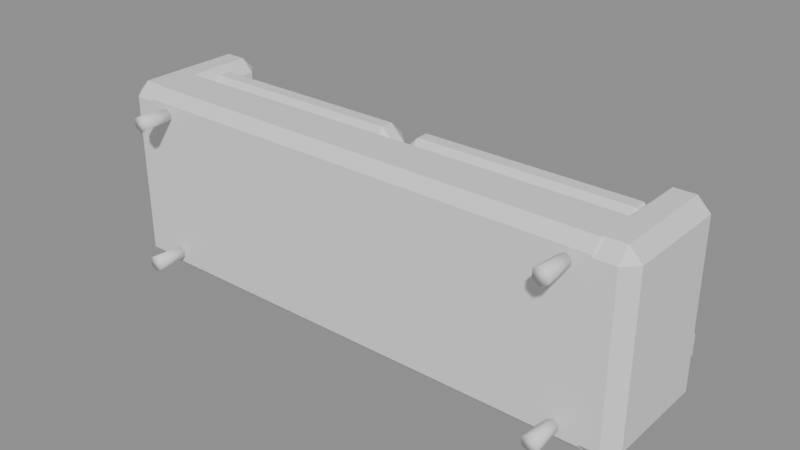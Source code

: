 # Source: decor_sofa.blend  (saved by Blender 5.3.31; exported with 4.5.12 LTS)
import bpy
from mathutils import Matrix  # noqa: F401  (used for matrix-valued properties, if any)

bpy.ops.wm.read_factory_settings(use_empty=True)
scene = bpy.context.scene
scene.name = 'Scene'

# ---- materials (node trees are filled in below, after node groups)
mat_m6 = bpy.data.materials.new('m6')
mat_m0 = bpy.data.materials.new('m0')

# ---- material node trees
mat_m6.use_nodes = True; mat_m6.node_tree.nodes.clear()
_N = mat_m6.node_tree.nodes; _L = mat_m6.node_tree.links
n0 = _N.new('ShaderNodeBsdfPrincipled'); n0.name = 'Principled BSDF'; n0.location = (-200, 100)
n0.inputs[10].default_value = 0.005
n1 = _N.new('ShaderNodeOutputMaterial'); n1.name = 'Material Output'; n1.location = (200, 100)
_L.new(n0.outputs[0], n1.inputs[0])
n1.is_active_output = True
mat_m0.use_nodes = True; mat_m0.node_tree.nodes.clear()
_N = mat_m0.node_tree.nodes; _L = mat_m0.node_tree.links
n0 = _N.new('ShaderNodeBsdfPrincipled'); n0.name = 'Principled BSDF'; n0.location = (-200, 100)
n0.inputs[10].default_value = 0.005
n1 = _N.new('ShaderNodeOutputMaterial'); n1.name = 'Material Output'; n1.location = (200, 100)
_L.new(n0.outputs[0], n1.inputs[0])
n1.is_active_output = True

# ---- meshes
me_cone = bpy.data.meshes.new('Cone')
me_cone.from_pydata([(-1.05, -0.005, -0.39), (-1.05, 0.145, -0.38), (-1.015, -0.005, -0.37), (-1.024, 0.145, -0.365), (-1.015, -0.005, -0.33), (-1.024, 0.145, -0.335), (-1.05, -0.005, -0.31), (-1.05, 0.145, -0.32), (-1.085, -0.005, -0.33), (-1.076, 0.145, -0.335), (-1.085, -0.005, -0.37), (-1.076, 0.145, -0.365), (-1.15, 0.2, -0.45), (-1.15, 0.15, -0.4), (-1.2, 0.2, -0.4), (-1.15, 0.15, 0.4), (-1.15, 0.2, 0.45), (-1.2, 0.2, 0.4), (-1.15, 0.4, -0.45), (-1.2, 0.4, -0.4), (-1.15, 0.45, -0.4), (-1.15, 0.4, 0.45), (-1.15, 0.45, 0.4), (-1.2, 0.4, 0.4), (1.15, 0.2, -0.45), (1.2, 0.2, -0.4), (1.15, 0.15, -0.4), (1.15, 0.2, 0.45), (1.15, 0.15, 0.4), (1.2, 0.2, 0.4), (1.15, 0.4, -0.45), (1.15, 0.45, -0.4), (1.2, 0.4, -0.4), (1.15, 0.4, 0.45), (1.2, 0.4, 0.4), (1.15, 0.45, 0.4), (-1.105, 0.52, -0.325), (-1.105, 0.45, -0.255), (-1.175, 0.52, -0.255), (-1.105, 0.45, 0.355), (-1.105, 0.52, 0.425), (-1.175, 0.52, 0.355), (-1.105, 0.58, -0.325), (-1.175, 0.58, -0.255), (-1.105, 0.65, -0.255), (-1.105, 0.58, 0.425), (-1.105, 0.65, 0.355), (-1.175, 0.58, 0.355), (-0.095, 0.52, -0.325), (-0.025, 0.52, -0.255), (-0.095, 0.45, -0.255), (-0.095, 0.52, 0.425), (-0.095, 0.45, 0.355), (-0.025, 0.52, 0.355), (-0.095, 0.58, -0.325), (-0.095, 0.65, -0.255), (-0.025, 0.58, -0.255), (-0.095, 0.58, 0.425), (-0.025, 0.58, 0.355), (-0.095, 0.65, 0.355), (0.095, 0.52, -0.325), (0.095, 0.45, -0.255), (0.025, 0.52, -0.255), (0.095, 0.45, 0.355), (0.095, 0.52, 0.425), (0.025, 0.52, 0.355), (0.095, 0.58, -0.325), (0.025, 0.58, -0.255), (0.095, 0.65, -0.255), (0.095, 0.58, 0.425), (0.095, 0.65, 0.355), (0.025, 0.58, 0.355), (1.105, 0.52, -0.325), (1.175, 0.52, -0.255), (1.105, 0.45, -0.255), (1.105, 0.52, 0.425), (1.105, 0.45, 0.355), (1.175, 0.52, 0.355), (1.105, 0.58, -0.325), (1.105, 0.65, -0.255), (1.175, 0.58, -0.255), (1.105, 0.58, 0.425), (1.175, 0.58, 0.355), (1.105, 0.65, 0.355), (-1.14, 0.51, -0.47), (-1.14, 0.45, -0.41), (-1.2, 0.51, -0.41), (-1.14, 0.45, -0.31), (-1.14, 0.51, -0.25), (-1.2, 0.51, -0.31), (-1.14, 0.99, -0.47), (-1.2, 0.99, -0.41), (-1.14, 1.05, -0.41), (-1.14, 0.99, -0.25), (-1.14, 1.05, -0.31), (-1.2, 0.99, -0.31), (1.14, 0.51, -0.47), (1.2, 0.51, -0.41), (1.14, 0.45, -0.41), (1.14, 0.51, -0.25), (1.14, 0.45, -0.31), (1.2, 0.51, -0.31), (1.14, 0.99, -0.47), (1.14, 1.05, -0.41), (1.2, 0.99, -0.41), (1.14, 0.99, -0.25), (1.2, 0.99, -0.31), (1.14, 1.05, -0.31), (-1.25, 0.21, -0.45), (-1.25, 0.15, -0.39), (-1.31, 0.21, -0.39), (-1.25, 0.15, 0.39), (-1.25, 0.21, 0.45), (-1.31, 0.21, 0.39), (-1.25, 0.71, -0.45), (-1.31, 0.71, -0.39), (-1.25, 0.77, -0.39), (-1.25, 0.71, 0.45), (-1.25, 0.77, 0.39), (-1.31, 0.71, 0.39), (-1.15, 0.21, -0.45), (-1.09, 0.21, -0.39), (-1.15, 0.15, -0.39), (-1.15, 0.21, 0.45), (-1.15, 0.15, 0.39), (-1.09, 0.21, 0.39), (-1.15, 0.71, -0.45), (-1.15, 0.77, -0.39), (-1.09, 0.71, -0.39), (-1.15, 0.71, 0.45), (-1.09, 0.71, 0.39), (-1.15, 0.77, 0.39), (1.15, 0.21, -0.45), (1.15, 0.15, -0.39), (1.09, 0.21, -0.39), (1.15, 0.15, 0.39), (1.15, 0.21, 0.45), (1.09, 0.21, 0.39), (1.15, 0.71, -0.45), (1.09, 0.71, -0.39), (1.15, 0.77, -0.39), (1.15, 0.71, 0.45), (1.15, 0.77, 0.39), (1.09, 0.71, 0.39), (1.25, 0.21, -0.45), (1.31, 0.21, -0.39), (1.25, 0.15, -0.39), (1.25, 0.21, 0.45), (1.25, 0.15, 0.39), (1.31, 0.21, 0.39), (1.25, 0.71, -0.45), (1.25, 0.77, -0.39), (1.31, 0.71, -0.39), (1.25, 0.71, 0.45), (1.31, 0.71, 0.39), (1.25, 0.77, 0.39), (-1.05, -0.005, 0.31), (-1.05, 0.145, 0.32), (-1.015, -0.005, 0.33), (-1.024, 0.145, 0.335), (-1.015, -0.005, 0.37), (-1.024, 0.145, 0.365), (-1.05, -0.005, 0.39), (-1.05, 0.145, 0.38), (-1.085, -0.005, 0.37), (-1.076, 0.145, 0.365), (-1.085, -0.005, 0.33), (-1.076, 0.145, 0.335), (1.05, -0.005, -0.39), (1.05, 0.145, -0.38), (1.085, -0.005, -0.37), (1.076, 0.145, -0.365), (1.085, -0.005, -0.33), (1.076, 0.145, -0.335), (1.05, -0.005, -0.31), (1.05, 0.145, -0.32), (1.015, -0.005, -0.33), (1.024, 0.145, -0.335), (1.015, -0.005, -0.37), (1.024, 0.145, -0.365), (1.05, -0.005, 0.31), (1.05, 0.145, 0.32), (1.085, -0.005, 0.33), (1.076, 0.145, 0.335), (1.085, -0.005, 0.37), (1.076, 0.145, 0.365), (1.05, -0.005, 0.39), (1.05, 0.145, 0.38), (1.015, -0.005, 0.37), (1.024, 0.145, 0.365), (1.015, -0.005, 0.33), (1.024, 0.145, 0.335)], [], [(0, 1, 3, 2), (2, 3, 5, 4), (4, 5, 7, 6), (6, 7, 9, 8), (3, 1, 11, 9, 7, 5), (8, 9, 11, 10), (10, 11, 1, 0), (0, 2, 4, 6, 8, 10), (12, 13, 14), (15, 16, 17), (18, 19, 20), (21, 22, 23), (24, 25, 26), (27, 28, 29), (30, 31, 32), (33, 34, 35), (18, 12, 14, 19), (13, 15, 17, 14), (16, 21, 23, 17), (22, 20, 19, 23), (30, 18, 20, 31), (21, 33, 35, 22), (34, 32, 31, 35), (24, 30, 32, 25), (33, 27, 29, 34), (28, 26, 25, 29), (12, 24, 26, 13), (27, 16, 15, 28), (18, 30, 24, 12), (14, 17, 23, 19), (26, 28, 15, 13), (33, 21, 16, 27), (20, 22, 35, 31), (32, 34, 29, 25), (36, 37, 38), (39, 40, 41), (42, 43, 44), (45, 46, 47), (48, 49, 50), (51, 52, 53), (54, 55, 56), (57, 58, 59), (42, 36, 38, 43), (37, 39, 41, 38), (40, 45, 47, 41), (46, 44, 43, 47), (54, 42, 44, 55), (45, 57, 59, 46), (58, 56, 55, 59), (48, 54, 56, 49), (57, 51, 53, 58), (52, 50, 49, 53), (36, 48, 50, 37), (51, 40, 39, 52), (42, 54, 48, 36), (38, 41, 47, 43), (50, 52, 39, 37), (57, 45, 40, 51), (44, 46, 59, 55), (56, 58, 53, 49), (60, 61, 62), (63, 64, 65), (66, 67, 68), (69, 70, 71), (72, 73, 74), (75, 76, 77), (78, 79, 80), (81, 82, 83), (66, 60, 62, 67), (61, 63, 65, 62), (64, 69, 71, 65), (70, 68, 67, 71), (78, 66, 68, 79), (69, 81, 83, 70), (82, 80, 79, 83), (72, 78, 80, 73), (81, 75, 77, 82), (76, 74, 73, 77), (60, 72, 74, 61), (75, 64, 63, 76), (66, 78, 72, 60), (62, 65, 71, 67), (74, 76, 63, 61), (81, 69, 64, 75), (68, 70, 83, 79), (80, 82, 77, 73), (84, 85, 86), (87, 88, 89), (90, 91, 92), (93, 94, 95), (96, 97, 98), (99, 100, 101), (102, 103, 104), (105, 106, 107), (90, 84, 86, 91), (85, 87, 89, 86), (88, 93, 95, 89), (94, 92, 91, 95), (102, 90, 92, 103), (93, 105, 107, 94), (106, 104, 103, 107), (96, 102, 104, 97), (105, 99, 101, 106), (100, 98, 97, 101), (84, 96, 98, 85), (99, 88, 87, 100), (90, 102, 96, 84), (86, 89, 95, 91), (98, 100, 87, 85), (105, 93, 88, 99), (92, 94, 107, 103), (104, 106, 101, 97), (108, 109, 110), (111, 112, 113), (114, 115, 116), (117, 118, 119), (120, 121, 122), (123, 124, 125), (126, 127, 128), (129, 130, 131), (114, 108, 110, 115), (109, 111, 113, 110), (112, 117, 119, 113), (118, 116, 115, 119), (126, 114, 116, 127), (117, 129, 131, 118), (130, 128, 127, 131), (120, 126, 128, 121), (129, 123, 125, 130), (124, 122, 121, 125), (108, 120, 122, 109), (123, 112, 111, 124), (114, 126, 120, 108), (110, 113, 119, 115), (122, 124, 111, 109), (129, 117, 112, 123), (116, 118, 131, 127), (128, 130, 125, 121), (132, 133, 134), (135, 136, 137), (138, 139, 140), (141, 142, 143), (144, 145, 146), (147, 148, 149), (150, 151, 152), (153, 154, 155), (138, 132, 134, 139), (133, 135, 137, 134), (136, 141, 143, 137), (142, 140, 139, 143), (150, 138, 140, 151), (141, 153, 155, 142), (154, 152, 151, 155), (144, 150, 152, 145), (153, 147, 149, 154), (148, 146, 145, 149), (132, 144, 146, 133), (147, 136, 135, 148), (138, 150, 144, 132), (134, 137, 143, 139), (146, 148, 135, 133), (153, 141, 136, 147), (140, 142, 155, 151), (152, 154, 149, 145), (156, 157, 159, 158), (158, 159, 161, 160), (160, 161, 163, 162), (162, 163, 165, 164), (159, 157, 167, 165, 163, 161), (164, 165, 167, 166), (166, 167, 157, 156), (156, 158, 160, 162, 164, 166), (168, 169, 171, 170), (170, 171, 173, 172), (172, 173, 175, 174), (174, 175, 177, 176), (171, 169, 179, 177, 175, 173), (176, 177, 179, 178), (178, 179, 169, 168), (168, 170, 172, 174, 176, 178), (180, 181, 183, 182), (182, 183, 185, 184), (184, 185, 187, 186), (186, 187, 189, 188), (183, 181, 191, 189, 187, 185), (188, 189, 191, 190), (190, 191, 181, 180), (180, 182, 184, 186, 188, 190)])
me_cone.polygons.foreach_set('use_smooth', [1, 1, 1, 1, 1, 1, 1, 1, 0, 0, 0, 0, 0, 0, 0, 0, 0, 0, 0, 0, 0, 0, 0, 0, 0, 0, 0, 0, 0, 0, 0, 0, 0, 0, 0, 0, 0, 0, 0, 0, 0, 0, 0, 0, 0, 0, 0, 0, 0, 0, 0, 0, 0, 0, 0, 0, 0, 0, 0, 0, 0, 0, 0, 0, 0, 0, 0, 0, 0, 0, 0, 0, 0, 0, 0, 0, 0, 0, 0, 0, 0, 0, 0, 0, 0, 0, 0, 0, 0, 0, 0, 0, 0, 0, 0, 0, 0, 0, 0, 0, 0, 0, 0, 0, 0, 0, 0, 0, 0, 0, 0, 0, 0, 0, 0, 0, 0, 0, 0, 0, 0, 0, 0, 0, 0, 0, 0, 0, 0, 0, 0, 0, 0, 0, 0, 0, 0, 0, 0, 0, 0, 0, 0, 0, 0, 0, 0, 0, 0, 0, 0, 0, 0, 0, 0, 0, 0, 0, 0, 0, 0, 0, 0, 0, 1, 1, 1, 1, 1, 1, 1, 1, 1, 1, 1, 1, 1, 1, 1, 1, 1, 1, 1, 1, 1, 1, 1, 1])
me_cone.polygons.foreach_set('material_index', [0, 0, 0, 0, 0, 0, 0, 0, 1, 1, 1, 1, 1, 1, 1, 1, 1, 1, 1, 1, 1, 1, 1, 1, 1, 1, 1, 1, 1, 1, 1, 1, 1, 1, 1, 1, 1, 1, 1, 1, 1, 1, 1, 1, 1, 1, 1, 1, 1, 1, 1, 1, 1, 1, 1, 1, 1, 1, 1, 1, 1, 1, 1, 1, 1, 1, 1, 1, 1, 1, 1, 1, 1, 1, 1, 1, 1, 1, 1, 1, 1, 1, 1, 1, 1, 1, 1, 1, 1, 1, 1, 1, 1, 1, 1, 1, 1, 1, 1, 1, 1, 1, 1, 1, 1, 1, 1, 1, 1, 1, 1, 1, 1, 1, 1, 1, 1, 1, 1, 1, 1, 1, 1, 1, 1, 1, 1, 1, 1, 1, 1, 1, 1, 1, 1, 1, 1, 1, 1, 1, 1, 1, 1, 1, 1, 1, 1, 1, 1, 1, 1, 1, 1, 1, 1, 1, 1, 1, 1, 1, 1, 1, 1, 1, 0, 0, 0, 0, 0, 0, 0, 0, 0, 0, 0, 0, 0, 0, 0, 0, 0, 0, 0, 0, 0, 0, 0, 0])
_uv = me_cone.uv_layers.new(name='UVMap')
_uv.uv.foreach_set('vector', [1.0, 0.5, 1.0, 1.0, 0.8333, 1.0, 0.8333, 0.5, 0.8333, 0.5, 0.8333, 1.0, 0.6667, 1.0, 0.6667, 0.5, 0.6667, 0.5, 0.6667, 1.0, 0.5, 1.0, 0.5, 0.5, 0.5, 0.5, 0.5, 1.0, 0.3333, 1.0, 0.3333, 0.5, 0.4578, 0.37, 0.25, 0.49, 0.04215, 0.37, 0.04215, 0.13, 0.25, 0.01, 0.4578, 0.13, 0.3333, 0.5, 0.3333, 1.0, 0.1667, 1.0, 0.1667, 0.5, 0.1667, 0.5, 0.1667, 1.0, -8.941e-08, 1.0, -8.941e-08, 0.5, 0.75, 0.49, 0.9578, 0.37, 0.9578, 0.13, 0.75, 0.01, 0.5422, 0.13, 0.5422, 0.37, 0.1302, 0.7083, 0.1302, 0.75, 0.125, 0.7083, 0.6111, 0.0, 0.625, 0.04167, 0.6111, 0.04167, 0.1302, 0.5417, 0.125, 0.5417, 0.1302, 0.5, 0.625, 0.224, 0.6111, 0.2539, 0.6111, 0.2083, 0.3698, 0.7083, 0.3854, 0.7083, 0.3793, 0.7526, 0.6276, 0.7318, 0.6111, 0.7552, 0.6111, 0.7187, 0.3698, 0.5417, 0.3793, 0.4974, 0.3854, 0.5417, 0.6276, 0.5182, 0.6111, 0.5313, 0.6111, 0.4948, 0.1302, 0.5417, 0.1302, 0.7083, 0.125, 0.7083, 0.125, 0.5417, 0.3889, 0.0, 0.6111, 0.0, 0.6111, 0.04167, 0.3889, 0.04167, 0.625, 0.04167, 0.625, 0.224, 0.6111, 0.2083, 0.6111, 0.04167, 0.6111, 0.2539, 0.3889, 0.2552, 0.3889, 0.2083, 0.6111, 0.2083, 0.3698, 0.5417, 0.1302, 0.5417, 0.1302, 0.5, 0.3793, 0.4974, 0.625, 0.224, 0.6276, 0.5182, 0.6111, 0.4948, 0.6111, 0.2539, 0.6111, 0.5313, 0.3854, 0.5417, 0.3793, 0.4974, 0.6111, 0.4948, 0.3698, 0.7083, 0.3698, 0.5417, 0.3854, 0.5417, 0.3854, 0.7083, 0.6276, 0.5182, 0.6276, 0.7318, 0.6111, 0.7187, 0.6111, 0.5313, 0.6111, 0.7552, 0.3793, 0.7526, 0.3854, 0.7083, 0.6111, 0.7187, 0.1302, 0.7083, 0.3698, 0.7083, 0.3793, 0.7526, 0.1302, 0.75, 0.6276, 0.7318, 0.625, 0.9948, 0.6111, 0.9948, 0.6111, 0.7552, 0.1302, 0.5417, 0.3698, 0.5417, 0.3698, 0.7083, 0.1302, 0.7083, 0.3889, 0.04167, 0.6111, 0.04167, 0.6111, 0.2083, 0.3889, 0.2083, 0.3793, 0.7526, 0.6111, 0.7552, 0.6111, 0.9948, 0.3889, 0.9948, 0.6276, 0.5182, 0.8698, 0.5417, 0.8698, 0.7083, 0.6276, 0.7318, 0.3889, 0.2552, 0.6111, 0.2539, 0.6111, 0.4948, 0.3793, 0.4974, 0.3854, 0.5417, 0.6111, 0.5313, 0.6111, 0.7187, 0.3854, 0.7083, 0.1402, 0.6625, 0.1402, 0.75, 0.125, 0.6625, 0.6017, 0.0, 0.625, 0.0875, 0.6017, 0.0875, 0.1402, 0.5875, 0.125, 0.5875, 0.1402, 0.5, 0.625, 0.1967, 0.6017, 0.2614, 0.6017, 0.1625, 0.3598, 0.6625, 0.3925, 0.6625, 0.3791, 0.7576, 0.6326, 0.7139, 0.6017, 0.7652, 0.6017, 0.6844, 0.3598, 0.5875, 0.3791, 0.4924, 0.3925, 0.5875, 0.6326, 0.5361, 0.6017, 0.5656, 0.6017, 0.4848, 0.1402, 0.5875, 0.1402, 0.6625, 0.125, 0.6625, 0.125, 0.5875, 0.3983, 0.0, 0.6017, 0.0, 0.6017, 0.0875, 0.3983, 0.0875, 0.625, 0.0875, 0.625, 0.1967, 0.6017, 0.1625, 0.6017, 0.0875, 0.6017, 0.2614, 0.3983, 0.2652, 0.3983, 0.1625, 0.6017, 0.1625, 0.3598, 0.5875, 0.1402, 0.5875, 0.1402, 0.5, 0.3791, 0.4924, 0.625, 0.1967, 0.6326, 0.5361, 0.6017, 0.4848, 0.6017, 0.2614, 0.6017, 0.5656, 0.3925, 0.5875, 0.3791, 0.4924, 0.6017, 0.4848, 0.3598, 0.6625, 0.3598, 0.5875, 0.3925, 0.5875, 0.3925, 0.6625, 0.6326, 0.5361, 0.6326, 0.7139, 0.6017, 0.6844, 0.6017, 0.5656, 0.6017, 0.7652, 0.3791, 0.7576, 0.3925, 0.6625, 0.6017, 0.6844, 0.1402, 0.6625, 0.3598, 0.6625, 0.3791, 0.7576, 0.1402, 0.75, 0.6326, 0.7139, 0.625, 0.9848, 0.6017, 0.9848, 0.6017, 0.7652, 0.1402, 0.5875, 0.3598, 0.5875, 0.3598, 0.6625, 0.1402, 0.6625, 0.3983, 0.0875, 0.6017, 0.0875, 0.6017, 0.1625, 0.3983, 0.1625, 0.3791, 0.7576, 0.6017, 0.7652, 0.6017, 0.9848, 0.3983, 0.9848, 0.6326, 0.5361, 0.8598, 0.5875, 0.8598, 0.6625, 0.6326, 0.7139, 0.3983, 0.2652, 0.6017, 0.2614, 0.6017, 0.4848, 0.3791, 0.4924, 0.3925, 0.5875, 0.6017, 0.5656, 0.6017, 0.6844, 0.3925, 0.6625, 0.1402, 0.6625, 0.1402, 0.75, 0.125, 0.6625, 0.6017, 0.0, 0.625, 0.0875, 0.6017, 0.0875, 0.1402, 0.5875, 0.125, 0.5875, 0.1402, 0.5, 0.625, 0.1967, 0.6017, 0.2614, 0.6017, 0.1625, 0.3598, 0.6625, 0.3925, 0.6625, 0.3791, 0.7576, 0.6326, 0.7139, 0.6017, 0.7652, 0.6017, 0.6844, 0.3598, 0.5875, 0.3791, 0.4924, 0.3925, 0.5875, 0.6326, 0.5361, 0.6017, 0.5656, 0.6017, 0.4848, 0.1402, 0.5875, 0.1402, 0.6625, 0.125, 0.6625, 0.125, 0.5875, 0.3983, 0.0, 0.6017, 0.0, 0.6017, 0.0875, 0.3983, 0.0875, 0.625, 0.0875, 0.625, 0.1967, 0.6017, 0.1625, 0.6017, 0.0875, 0.6017, 0.2614, 0.3983, 0.2652, 0.3983, 0.1625, 0.6017, 0.1625, 0.3598, 0.5875, 0.1402, 0.5875, 0.1402, 0.5, 0.3791, 0.4924, 0.625, 0.1967, 0.6326, 0.5361, 0.6017, 0.4848, 0.6017, 0.2614, 0.6017, 0.5656, 0.3925, 0.5875, 0.3791, 0.4924, 0.6017, 0.4848, 0.3598, 0.6625, 0.3598, 0.5875, 0.3925, 0.5875, 0.3925, 0.6625, 0.6326, 0.5361, 0.6326, 0.7139, 0.6017, 0.6844, 0.6017, 0.5656, 0.6017, 0.7652, 0.3791, 0.7576, 0.3925, 0.6625, 0.6017, 0.6844, 0.1402, 0.6625, 0.3598, 0.6625, 0.3791, 0.7576, 0.1402, 0.75, 0.6326, 0.7139, 0.625, 0.9848, 0.6017, 0.9848, 0.6017, 0.7652, 0.1402, 0.5875, 0.3598, 0.5875, 0.3598, 0.6625, 0.1402, 0.6625, 0.3983, 0.0875, 0.6017, 0.0875, 0.6017, 0.1625, 0.3983, 0.1625, 0.3791, 0.7576, 0.6017, 0.7652, 0.6017, 0.9848, 0.3983, 0.9848, 0.6326, 0.5361, 0.8598, 0.5875, 0.8598, 0.6625, 0.6326, 0.7139, 0.3983, 0.2652, 0.6017, 0.2614, 0.6017, 0.4848, 0.3791, 0.4924, 0.3925, 0.5875, 0.6017, 0.5656, 0.6017, 0.6844, 0.3925, 0.6625, 0.1312, 0.725, 0.1312, 0.75, 0.125, 0.725, 0.5568, 0.0, 0.625, 0.025, 0.5568, 0.025, 0.1312, 0.525, 0.125, 0.525, 0.1312, 0.5, 0.625, 0.2354, 0.5568, 0.2547, 0.5568, 0.225, 0.3688, 0.725, 0.4261, 0.725, 0.406, 0.7531, 0.6281, 0.7406, 0.5568, 0.7563, 0.5568, 0.7313, 0.3688, 0.525, 0.406, 0.4969, 0.4261, 0.525, 0.6281, 0.5094, 0.5568, 0.5187, 0.5568, 0.4937, 0.1312, 0.525, 0.1312, 0.725, 0.125, 0.725, 0.125, 0.525, 0.4432, 0.0, 0.5568, 0.0, 0.5568, 0.025, 0.4432, 0.025, 0.625, 0.025, 0.625, 0.2354, 0.5568, 0.225, 0.5568, 0.025, 0.5568, 0.2547, 0.4432, 0.2562, 0.4432, 0.225, 0.5568, 0.225, 0.3688, 0.525, 0.1312, 0.525, 0.1312, 0.5, 0.406, 0.4969, 0.625, 0.2354, 0.6281, 0.5094, 0.5568, 0.4937, 0.5568, 0.2547, 0.5568, 0.5187, 0.4261, 0.525, 0.406, 0.4969, 0.5568, 0.4937, 0.3688, 0.725, 0.3688, 0.525, 0.4261, 0.525, 0.4261, 0.725, 0.6281, 0.5094, 0.6281, 0.7406, 0.5568, 0.7313, 0.5568, 0.5187, 0.5568, 0.7563, 0.406, 0.7531, 0.4261, 0.725, 0.5568, 0.7313, 0.1312, 0.725, 0.3688, 0.725, 0.406, 0.7531, 0.1312, 0.75, 0.6281, 0.7406, 0.625, 0.9938, 0.5568, 0.9937, 0.5568, 0.7563, 0.1312, 0.525, 0.3688, 0.525, 0.3688, 0.725, 0.1312, 0.725, 0.4432, 0.025, 0.5568, 0.025, 0.5568, 0.225, 0.4432, 0.225, 0.406, 0.7531, 0.5568, 0.7563, 0.5568, 0.9937, 0.4432, 0.9937, 0.6281, 0.5094, 0.8688, 0.525, 0.8688, 0.725, 0.6281, 0.7406, 0.4432, 0.2562, 0.5568, 0.2547, 0.5568, 0.4937, 0.406, 0.4969, 0.4261, 0.525, 0.5568, 0.5187, 0.5568, 0.7313, 0.4261, 0.725, 0.1932, 0.7258, 0.1932, 0.75, 0.125, 0.7258, 0.6083, 0.0, 0.625, 0.02419, 0.6083, 0.02419, 0.1932, 0.5242, 0.125, 0.5242, 0.1932, 0.5, 0.625, 0.2566, 0.6083, 0.3011, 0.6083, 0.2258, 0.3068, 0.7258, 0.3875, 0.7258, 0.3492, 0.7841, 0.6591, 0.772, 0.6083, 0.8182, 0.6083, 0.7319, 0.3068, 0.5242, 0.3492, 0.4659, 0.3875, 0.5242, 0.6591, 0.478, 0.6083, 0.5181, 0.6083, 0.4318, 0.1932, 0.5242, 0.1932, 0.7258, 0.125, 0.7258, 0.125, 0.5242, 0.3917, 0.0, 0.6083, 0.0, 0.6083, 0.02419, 0.3917, 0.02419, 0.625, 0.02419, 0.625, 0.2566, 0.6083, 0.2258, 0.6083, 0.02419, 0.6083, 0.3011, 0.3917, 0.3182, 0.3917, 0.2258, 0.6083, 0.2258, 0.3068, 0.5242, 0.1932, 0.5242, 0.1932, 0.5, 0.3492, 0.4659, 0.625, 0.2566, 0.6591, 0.478, 0.6083, 0.4318, 0.6083, 0.3011, 0.6083, 0.5181, 0.3875, 0.5242, 0.3492, 0.4659, 0.6083, 0.4318, 0.3068, 0.7258, 0.3068, 0.5242, 0.3875, 0.5242, 0.3875, 0.7258, 0.6591, 0.478, 0.6591, 0.772, 0.6083, 0.7319, 0.6083, 0.5181, 0.6083, 0.8182, 0.3492, 0.7841, 0.3875, 0.7258, 0.6083, 0.7319, 0.1932, 0.7258, 0.3068, 0.7258, 0.3492, 0.7841, 0.1932, 0.75, 0.6591, 0.772, 0.625, 0.9318, 0.6083, 0.9318, 0.6083, 0.8182, 0.1932, 0.5242, 0.3068, 0.5242, 0.3068, 0.7258, 0.1932, 0.7258, 0.3917, 0.02419, 0.6083, 0.02419, 0.6083, 0.2258, 0.3917, 0.2258, 0.3492, 0.7841, 0.6083, 0.8182, 0.6083, 0.9318, 0.3917, 0.9318, 0.6591, 0.478, 0.8068, 0.5242, 0.8068, 0.7258, 0.6591, 0.772, 0.3917, 0.3182, 0.6083, 0.3011, 0.6083, 0.4318, 0.3492, 0.4659, 0.3875, 0.5242, 0.6083, 0.5181, 0.6083, 0.7319, 0.3875, 0.7258, 0.1932, 0.7258, 0.1932, 0.75, 0.125, 0.7258, 0.6083, 0.0, 0.625, 0.02419, 0.6083, 0.02419, 0.1932, 0.5242, 0.125, 0.5242, 0.1932, 0.5, 0.625, 0.2566, 0.6083, 0.3011, 0.6083, 0.2258, 0.3068, 0.7258, 0.3875, 0.7258, 0.3492, 0.7841, 0.6591, 0.772, 0.6083, 0.8182, 0.6083, 0.7319, 0.3068, 0.5242, 0.3492, 0.4659, 0.3875, 0.5242, 0.6591, 0.478, 0.6083, 0.5181, 0.6083, 0.4318, 0.1932, 0.5242, 0.1932, 0.7258, 0.125, 0.7258, 0.125, 0.5242, 0.3917, 0.0, 0.6083, 0.0, 0.6083, 0.02419, 0.3917, 0.02419, 0.625, 0.02419, 0.625, 0.2566, 0.6083, 0.2258, 0.6083, 0.02419, 0.6083, 0.3011, 0.3917, 0.3182, 0.3917, 0.2258, 0.6083, 0.2258, 0.3068, 0.5242, 0.1932, 0.5242, 0.1932, 0.5, 0.3492, 0.4659, 0.625, 0.2566, 0.6591, 0.478, 0.6083, 0.4318, 0.6083, 0.3011, 0.6083, 0.5181, 0.3875, 0.5242, 0.3492, 0.4659, 0.6083, 0.4318, 0.3068, 0.7258, 0.3068, 0.5242, 0.3875, 0.5242, 0.3875, 0.7258, 0.6591, 0.478, 0.6591, 0.772, 0.6083, 0.7319, 0.6083, 0.5181, 0.6083, 0.8182, 0.3492, 0.7841, 0.3875, 0.7258, 0.6083, 0.7319, 0.1932, 0.7258, 0.3068, 0.7258, 0.3492, 0.7841, 0.1932, 0.75, 0.6591, 0.772, 0.625, 0.9318, 0.6083, 0.9318, 0.6083, 0.8182, 0.1932, 0.5242, 0.3068, 0.5242, 0.3068, 0.7258, 0.1932, 0.7258, 0.3917, 0.02419, 0.6083, 0.02419, 0.6083, 0.2258, 0.3917, 0.2258, 0.3492, 0.7841, 0.6083, 0.8182, 0.6083, 0.9318, 0.3917, 0.9318, 0.6591, 0.478, 0.8068, 0.5242, 0.8068, 0.7258, 0.6591, 0.772, 0.3917, 0.3182, 0.6083, 0.3011, 0.6083, 0.4318, 0.3492, 0.4659, 0.3875, 0.5242, 0.6083, 0.5181, 0.6083, 0.7319, 0.3875, 0.7258, 1.0, 0.5, 1.0, 1.0, 0.8333, 1.0, 0.8333, 0.5, 0.8333, 0.5, 0.8333, 1.0, 0.6667, 1.0, 0.6667, 0.5, 0.6667, 0.5, 0.6667, 1.0, 0.5, 1.0, 0.5, 0.5, 0.5, 0.5, 0.5, 1.0, 0.3333, 1.0, 0.3333, 0.5, 0.4578, 0.37, 0.25, 0.49, 0.04215, 0.37, 0.04215, 0.13, 0.25, 0.01, 0.4578, 0.13, 0.3333, 0.5, 0.3333, 1.0, 0.1667, 1.0, 0.1667, 0.5, 0.1667, 0.5, 0.1667, 1.0, -8.941e-08, 1.0, -8.941e-08, 0.5, 0.75, 0.49, 0.9578, 0.37, 0.9578, 0.13, 0.75, 0.01, 0.5422, 0.13, 0.5422, 0.37, 1.0, 0.5, 1.0, 1.0, 0.8333, 1.0, 0.8333, 0.5, 0.8333, 0.5, 0.8333, 1.0, 0.6667, 1.0, 0.6667, 0.5, 0.6667, 0.5, 0.6667, 1.0, 0.5, 1.0, 0.5, 0.5, 0.5, 0.5, 0.5, 1.0, 0.3333, 1.0, 0.3333, 0.5, 0.4578, 0.37, 0.25, 0.49, 0.04215, 0.37, 0.04215, 0.13, 0.25, 0.01, 0.4578, 0.13, 0.3333, 0.5, 0.3333, 1.0, 0.1667, 1.0, 0.1667, 0.5, 0.1667, 0.5, 0.1667, 1.0, -8.941e-08, 1.0, -8.941e-08, 0.5, 0.75, 0.49, 0.9578, 0.37, 0.9578, 0.13, 0.75, 0.01, 0.5422, 0.13, 0.5422, 0.37, 1.0, 0.5, 1.0, 1.0, 0.8333, 1.0, 0.8333, 0.5, 0.8333, 0.5, 0.8333, 1.0, 0.6667, 1.0, 0.6667, 0.5, 0.6667, 0.5, 0.6667, 1.0, 0.5, 1.0, 0.5, 0.5, 0.5, 0.5, 0.5, 1.0, 0.3333, 1.0, 0.3333, 0.5, 0.4578, 0.37, 0.25, 0.49, 0.04215, 0.37, 0.04215, 0.13, 0.25, 0.01, 0.4578, 0.13, 0.3333, 0.5, 0.3333, 1.0, 0.1667, 1.0, 0.1667, 0.5, 0.1667, 0.5, 0.1667, 1.0, -8.941e-08, 1.0, -8.941e-08, 0.5, 0.75, 0.49, 0.9578, 0.37, 0.9578, 0.13, 0.75, 0.01, 0.5422, 0.13, 0.5422, 0.37])
me_cone.materials.append(mat_m6)
me_cone.materials.append(mat_m0)
me_cone.update()

# ---- objects
ob_cone = bpy.data.objects.new('Cone', me_cone)

# ---- transforms, parenting, visibility, modifiers, constraints
ob_cone.location = (0.0, 0.0, 0.0)

# ---- collection membership
scene.collection.objects.link(ob_cone)

# ---- scene / render settings (as saved in the file)
scene.frame_start = 1; scene.frame_end = 250; scene.frame_set(1)
scene.render.engine = 'BLENDER_EEVEE_NEXT'
scene.render.bake_bias = 0.0
scene.render.bake_samples = 0
scene.render.compositor_device = 'GPU'
scene.eevee.use_volume_custom_range = False
scene.eevee.fast_gi_thickness_near = 0.1
scene.eevee.fast_gi_thickness_far = 0.0
scene.eevee.ray_tracing_options.screen_trace_thickness = 0.1
bpy.context.view_layer.update()

# ---- added for rendering (the .blend has no active camera and no usable light): camera, sun + grey world if the file has none
cam_auto = bpy.data.cameras.new('AutoCamera')
cam_auto.lens = 50.0
cam_auto.sensor_width = 36.0
cam_auto.clip_end = 1000.0
ob_auto_camera = bpy.data.objects.new('AutoCamera', cam_auto)
scene.collection.objects.link(ob_auto_camera)
ob_auto_camera.location = (2.74837, -2.77555, 2.1887)
ob_auto_camera.rotation_euler = (1.09748, -7.21219e-08, 0.694738)
scene.camera = ob_auto_camera
light_auto_sun = bpy.data.lights.new('AutoSun', 'SUN')
light_auto_sun.energy = 3.0
light_auto_sun.angle = 0.0523599
ob_auto_sun = bpy.data.objects.new('AutoSun', light_auto_sun)
scene.collection.objects.link(ob_auto_sun)
ob_auto_sun.rotation_euler = (0.872665, 0.174533, 0.523599)
if scene.world is None:
    world_auto = bpy.data.worlds.new('AutoWorld')
    world_auto.color = (0.3, 0.3, 0.3)
    scene.world = world_auto
bpy.context.view_layer.update()

